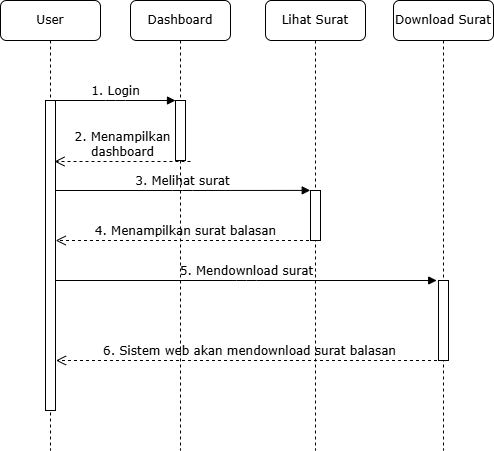

The diagram above was exported from draw.io. Its source (the exported page's mxGraphModel, read from the mxfile embedded in the PNG):
<mxGraphModel dx="-118" dy="-660" grid="1" gridSize="10" guides="1" tooltips="1" connect="1" arrows="1" fold="1" page="1" pageScale="1" pageWidth="850" pageHeight="1100" math="0" shadow="0">
  <root>
    <mxCell id="0" />
    <mxCell id="1" parent="0" />
    <mxCell id="nNWT2kBSeSjhNfAfVfzT-186" value="Dashboard" style="shape=umlLifeline;perimeter=lifelinePerimeter;whiteSpace=wrap;html=1;container=1;collapsible=0;recursiveResize=0;outlineConnect=0;rounded=1;shadow=0;comic=0;labelBackgroundColor=none;strokeWidth=1;fontFamily=Verdana;fontSize=12;align=center;" vertex="1" parent="1">
      <mxGeometry x="1340" y="1220" width="100" height="450" as="geometry" />
    </mxCell>
    <mxCell id="nNWT2kBSeSjhNfAfVfzT-187" value="" style="html=1;points=[];perimeter=orthogonalPerimeter;rounded=0;shadow=0;comic=0;labelBackgroundColor=none;strokeWidth=1;fontFamily=Verdana;fontSize=12;align=center;" vertex="1" parent="nNWT2kBSeSjhNfAfVfzT-186">
      <mxGeometry x="45" y="100" width="10" height="60" as="geometry" />
    </mxCell>
    <mxCell id="nNWT2kBSeSjhNfAfVfzT-188" value="5. Mendownload surat" style="html=1;verticalAlign=bottom;endArrow=block;labelBackgroundColor=none;fontFamily=Verdana;fontSize=12;edgeStyle=elbowEdgeStyle;elbow=horizontal;entryX=-0.179;entryY=0;entryDx=0;entryDy=0;entryPerimeter=0;" edge="1" parent="nNWT2kBSeSjhNfAfVfzT-186" target="nNWT2kBSeSjhNfAfVfzT-192">
      <mxGeometry relative="1" as="geometry">
        <mxPoint x="-75" y="280" as="sourcePoint" />
        <mxPoint x="180" y="280" as="targetPoint" />
        <Array as="points" />
      </mxGeometry>
    </mxCell>
    <mxCell id="nNWT2kBSeSjhNfAfVfzT-189" value="Lihat Surat" style="shape=umlLifeline;perimeter=lifelinePerimeter;whiteSpace=wrap;html=1;container=1;collapsible=0;recursiveResize=0;outlineConnect=0;rounded=1;shadow=0;comic=0;labelBackgroundColor=none;strokeWidth=1;fontFamily=Verdana;fontSize=12;align=center;" vertex="1" parent="1">
      <mxGeometry x="1475" y="1220" width="100" height="450" as="geometry" />
    </mxCell>
    <mxCell id="nNWT2kBSeSjhNfAfVfzT-190" value="" style="html=1;points=[];perimeter=orthogonalPerimeter;rounded=0;shadow=0;comic=0;labelBackgroundColor=none;strokeWidth=1;fontFamily=Verdana;fontSize=12;align=center;" vertex="1" parent="nNWT2kBSeSjhNfAfVfzT-189">
      <mxGeometry x="45" y="190" width="10" height="50" as="geometry" />
    </mxCell>
    <mxCell id="nNWT2kBSeSjhNfAfVfzT-205" value="&lt;div&gt;6. Sistem web akan mendownload surat balasan&lt;/div&gt;" style="html=1;verticalAlign=bottom;endArrow=open;dashed=1;endSize=8;labelBackgroundColor=none;fontFamily=Verdana;fontSize=12;" edge="1" parent="nNWT2kBSeSjhNfAfVfzT-189" source="nNWT2kBSeSjhNfAfVfzT-191">
      <mxGeometry relative="1" as="geometry">
        <mxPoint x="-209.5" y="360" as="targetPoint" />
        <mxPoint x="189" y="360" as="sourcePoint" />
      </mxGeometry>
    </mxCell>
    <mxCell id="nNWT2kBSeSjhNfAfVfzT-191" value="Download Surat" style="shape=umlLifeline;perimeter=lifelinePerimeter;whiteSpace=wrap;html=1;container=1;collapsible=0;recursiveResize=0;outlineConnect=0;rounded=1;shadow=0;comic=0;labelBackgroundColor=none;strokeWidth=1;fontFamily=Verdana;fontSize=12;align=center;" vertex="1" parent="1">
      <mxGeometry x="1603" y="1220" width="100" height="450" as="geometry" />
    </mxCell>
    <mxCell id="nNWT2kBSeSjhNfAfVfzT-192" value="" style="html=1;points=[];perimeter=orthogonalPerimeter;rounded=0;shadow=0;comic=0;labelBackgroundColor=none;strokeWidth=1;fontFamily=Verdana;fontSize=12;align=center;" vertex="1" parent="nNWT2kBSeSjhNfAfVfzT-191">
      <mxGeometry x="45" y="280" width="10" height="80" as="geometry" />
    </mxCell>
    <mxCell id="nNWT2kBSeSjhNfAfVfzT-199" value="User" style="shape=umlLifeline;perimeter=lifelinePerimeter;whiteSpace=wrap;html=1;container=1;collapsible=0;recursiveResize=0;outlineConnect=0;rounded=1;shadow=0;comic=0;labelBackgroundColor=none;strokeWidth=1;fontFamily=Verdana;fontSize=12;align=center;" vertex="1" parent="1">
      <mxGeometry x="1210" y="1220" width="100" height="450" as="geometry" />
    </mxCell>
    <mxCell id="nNWT2kBSeSjhNfAfVfzT-200" value="" style="html=1;points=[];perimeter=orthogonalPerimeter;rounded=0;shadow=0;comic=0;labelBackgroundColor=none;strokeWidth=1;fontFamily=Verdana;fontSize=12;align=center;" vertex="1" parent="nNWT2kBSeSjhNfAfVfzT-199">
      <mxGeometry x="45" y="100" width="10" height="310" as="geometry" />
    </mxCell>
    <mxCell id="nNWT2kBSeSjhNfAfVfzT-201" value="3. Melihat surat" style="html=1;verticalAlign=bottom;endArrow=block;labelBackgroundColor=none;fontFamily=Verdana;fontSize=12;edgeStyle=elbowEdgeStyle;elbow=horizontal;entryX=-0.025;entryY=-0.002;entryDx=0;entryDy=0;entryPerimeter=0;" edge="1" parent="nNWT2kBSeSjhNfAfVfzT-199" target="nNWT2kBSeSjhNfAfVfzT-190">
      <mxGeometry relative="1" as="geometry">
        <mxPoint x="55" y="190" as="sourcePoint" />
        <mxPoint x="320" y="190" as="targetPoint" />
        <Array as="points" />
      </mxGeometry>
    </mxCell>
    <mxCell id="nNWT2kBSeSjhNfAfVfzT-202" value="1. Login" style="html=1;verticalAlign=bottom;endArrow=block;entryX=0;entryY=0;labelBackgroundColor=none;fontFamily=Verdana;fontSize=12;edgeStyle=elbowEdgeStyle;elbow=vertical;" edge="1" parent="1" source="nNWT2kBSeSjhNfAfVfzT-200" target="nNWT2kBSeSjhNfAfVfzT-187">
      <mxGeometry relative="1" as="geometry">
        <mxPoint x="1330" y="1330" as="sourcePoint" />
      </mxGeometry>
    </mxCell>
    <mxCell id="nNWT2kBSeSjhNfAfVfzT-203" value="&lt;div&gt;2. Menampilkan&lt;/div&gt;&lt;div&gt;dashboard&lt;/div&gt;" style="html=1;verticalAlign=bottom;endArrow=open;dashed=1;endSize=8;labelBackgroundColor=none;fontFamily=Verdana;fontSize=12;" edge="1" parent="1">
      <mxGeometry relative="1" as="geometry">
        <mxPoint x="1264" y="1381" as="targetPoint" />
        <mxPoint x="1400" y="1381" as="sourcePoint" />
      </mxGeometry>
    </mxCell>
    <mxCell id="nNWT2kBSeSjhNfAfVfzT-204" value="&lt;div&gt;4. Menampilkan surat balasan&lt;/div&gt;" style="html=1;verticalAlign=bottom;endArrow=open;dashed=1;endSize=8;labelBackgroundColor=none;fontFamily=Verdana;fontSize=12;" edge="1" parent="1" source="nNWT2kBSeSjhNfAfVfzT-189">
      <mxGeometry relative="1" as="geometry">
        <mxPoint x="1265.2142857142858" y="1460" as="targetPoint" />
        <mxPoint x="1535" y="1460" as="sourcePoint" />
      </mxGeometry>
    </mxCell>
  </root>
</mxGraphModel>